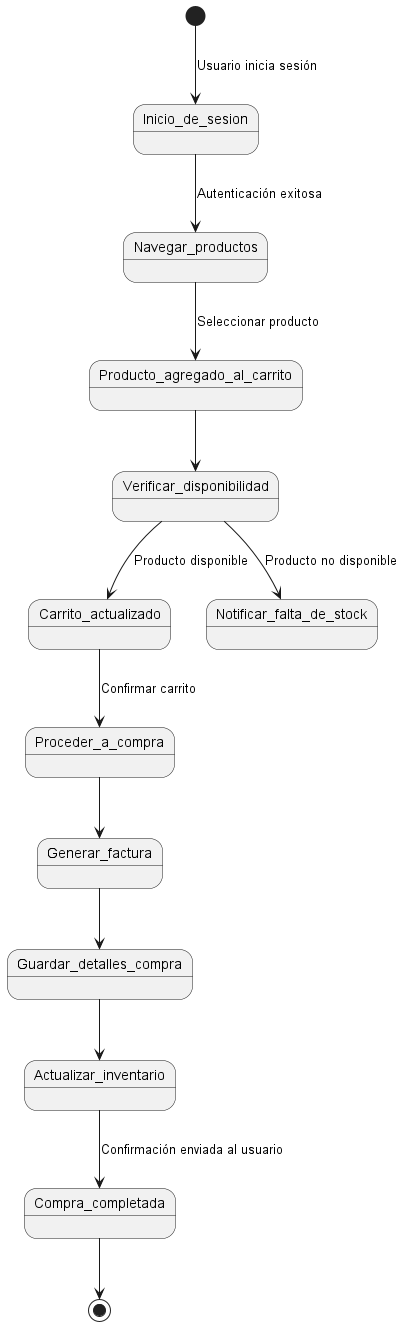

The diagram above was rendered by PlantUML. Its source (embedded in the PNG):
@startuml Diagrama De Estado-Transición

[*] --> Inicio_de_sesion : Usuario inicia sesión

Inicio_de_sesion --> Navegar_productos : Autenticación exitosa
Navegar_productos --> Producto_agregado_al_carrito : Seleccionar producto
Producto_agregado_al_carrito --> Verificar_disponibilidad

Verificar_disponibilidad --> Carrito_actualizado : Producto disponible
Verificar_disponibilidad --> Notificar_falta_de_stock : Producto no disponible

Carrito_actualizado --> Proceder_a_compra : Confirmar carrito
Proceder_a_compra --> Generar_factura
Generar_factura --> Guardar_detalles_compra
Guardar_detalles_compra --> Actualizar_inventario
Actualizar_inventario --> Compra_completada : Confirmación enviada al usuario

Compra_completada --> [*]

@enduml